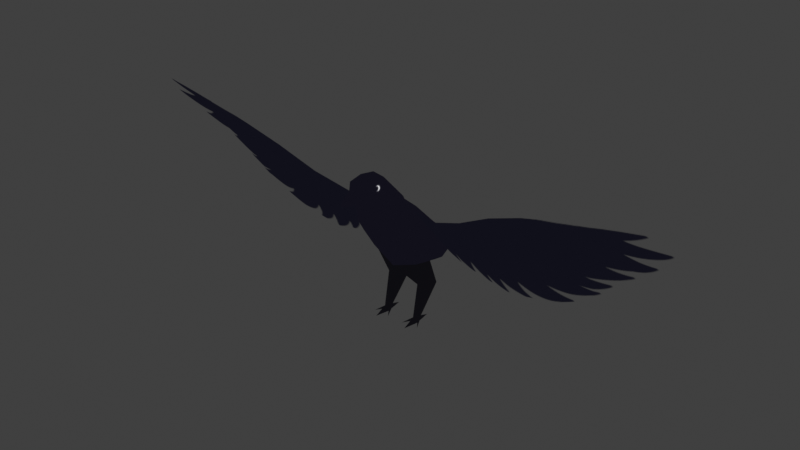 # Source: bird.blend  (saved by Blender 5.1.30; exported with 4.5.12 LTS)
import bpy
from mathutils import Matrix  # noqa: F401  (used for matrix-valued properties, if any)

bpy.ops.wm.read_factory_settings(use_empty=True)
scene = bpy.context.scene
scene.name = 'Scene'

# ---- collections
col_collection = bpy.data.collections.new('Collection'); scene.collection.children.link(col_collection)

# ---- images (referenced by path relative to the original .blend; pixels are not part of the script)
import os
ASSET_DIR = os.environ.get("B2B_ASSET_DIR", "")  # directory of the original .blend (textures are referenced by path, not embedded)
HERE = os.path.dirname(os.path.abspath(__file__))  # packed textures are extracted next to this script under _unpacked/

def load_image(name, relpath, width, height, colorspace="sRGB"):
    """Load a texture the original file referenced (path relative to the .blend, or extracted next to this script)."""
    p = next((c for c in (os.path.join(HERE, relpath), os.path.join(ASSET_DIR, relpath)) if relpath and os.path.exists(c)), "")
    if p:
        img = bpy.data.images.load(p, check_existing=True)
        img.name = name
    else:  # same state as the original file: an image datablock whose file is absent (Cycles renders it pink)
        img = bpy.data.images.new(name, width, height)
        img.source = "FILE"
        img.filepath = "//" + (relpath or name)
    img.colorspace_settings.name = colorspace
    return img
img_untitled_001 = load_image('Untitled.001', '_unpacked/Untitled.b1e5ef2c.png', 256, 256, 'sRGB')
img_untitled = load_image('Untitled', '_unpacked/Untitled.f4a9b4bc.png', 256, 256, 'sRGB')

# ---- materials (node trees are filled in below, after node groups)
mat_material_003 = bpy.data.materials.new('Material.003')
mat_material_003.use_backface_culling = True
mat_material_003.use_backface_culling_shadow = True
mat_material_002 = bpy.data.materials.new('Material.002')
mat_material_002.use_backface_culling = True
mat_material_002.use_backface_culling_shadow = True
mat_material_001 = bpy.data.materials.new('Material.001')
mat_material_001.use_transparency_overlap = False
mat_material_001.show_transparent_back = False
mat_material_001.use_backface_culling = True
mat_material_001.use_backface_culling_shadow = True

# ---- material node trees
mat_material_003.use_nodes = True; mat_material_003.node_tree.nodes.clear()
_N = mat_material_003.node_tree.nodes; _L = mat_material_003.node_tree.links
n0 = _N.new('ShaderNodeOutputMaterial'); n0.name = 'Material Output'; n0.location = (200, 100)
n1 = _N.new('ShaderNodeBackground'); n1.name = 'Background'; n1.location = (-200, 100)
n1.inputs[0].default_value = (0.003886, 0.003752, 0.005216, 1.0)
_L.new(n1.outputs[0], n0.inputs[0])
n0.is_active_output = True
mat_material_002.use_nodes = True; mat_material_002.node_tree.nodes.clear()
_N = mat_material_002.node_tree.nodes; _L = mat_material_002.node_tree.links
n0 = _N.new('ShaderNodeOutputMaterial'); n0.name = 'Material Output'; n0.location = (200, 100)
n1 = _N.new('ShaderNodeBackground'); n1.name = 'Background'; n1.location = (-200, 100)
n2 = _N.new('ShaderNodeTexImage'); n2.name = 'Image Texture'; n2.location = (-490, 80)
n2.image = img_untitled_001
_L.new(n1.outputs[0], n0.inputs[0])
_L.new(n2.outputs[0], n1.inputs[0])
n0.is_active_output = True
mat_material_001.use_nodes = True; mat_material_001.node_tree.nodes.clear()
_N = mat_material_001.node_tree.nodes; _L = mat_material_001.node_tree.links
n0 = _N.new('ShaderNodeOutputMaterial'); n0.name = 'Material Output'; n0.location = (186, 76)
n1 = _N.new('ShaderNodeTexImage'); n1.name = 'Image Texture'; n1.location = (-504, 56)
n1.image = img_untitled
n2 = _N.new('ShaderNodeMixShader'); n2.name = 'Mix Shader'; n2.location = (-58, 71)
n3 = _N.new('ShaderNodeBsdfTransparent'); n3.name = 'Transparent BSDF'; n3.location = (-316, 199)
_L.new(n1.outputs[0], n2.inputs[2])
_L.new(n1.outputs[1], n2.inputs[0])
_L.new(n2.outputs[0], n0.inputs[0])
_L.new(n3.outputs[0], n2.inputs[1])
n0.is_active_output = True

# ---- world
world_world = bpy.data.worlds.new('World'); scene.world = world_world
world_world.use_nodes = True; world_world.node_tree.nodes.clear()
_N = world_world.node_tree.nodes; _L = world_world.node_tree.links
n0 = _N.new('ShaderNodeOutputWorld'); n0.name = 'World Output'; n0.location = (200, 100)
n1 = _N.new('ShaderNodeBackground'); n1.name = 'Background'; n1.location = (-200, 100)
n1.inputs[0].default_value = (0.05088, 0.05088, 0.05088, 1.0)
_L.new(n1.outputs[0], n0.inputs[0])
n0.is_active_output = True
world_world.color = (0.05088, 0.05088, 0.05088)
world_world.sun_shadow_jitter_overblur = 0.0

# ---- meshes
me_plane = bpy.data.meshes.new('Plane')
me_plane.from_pydata([(0.03212, 0.03319, 0.0), (0.01883, 0.04244, 0.06135), (0.02143, 0.01837, 0.06315), (0.04541, 0.02116, 0.0658), (0.0428, 0.04523, 0.064), (0.01606, -0.01692, 0.0), (0.03212, -0.0301, 0.0006935), (0.04779, -0.01441, -0.0002799), (0.02796, 0.006949, 0.0002151), (0.03637, 0.00686, 0.0003625), (0.03644, 0.007637, 0.006179), (0.02757, 0.007174, 0.006332), (0.02743, -0.0006108, 0.006529), (0.03718, -0.0002085, 0.00637), (0.03726, -0.000136, -8.449e-05), (0.02645, -0.000871, 1.794e-05), (0.0, -0.02087, 0.1104), (0.0, 0.02928, 0.09279), (0.04179, -0.01055, 0.1222), (0.03453, 0.03677, 0.1073), (-0.03385, -0.05802, 0.1835), (-0.03267, -0.0001627, 0.2255), (-0.03123, 0.05826, 0.1005), (-0.02929, 0.0812, 0.15), (0.03385, -0.05802, 0.1835), (0.03267, -0.0001627, 0.2255), (0.03123, 0.05826, 0.1005), (0.02929, 0.0812, 0.15), (-0.04179, -0.01055, 0.1222), (-0.03698, 0.0409, 0.1831), (0.03698, 0.0409, 0.1831), (-0.02258, 0.08681, 0.08976), (-0.02136, 0.107, 0.1247), (0.02258, 0.08681, 0.08976), (0.02136, 0.107, 0.1247), (-0.02587, -0.01573, 0.2377), (-0.02742, -0.07908, 0.2119), (0.02742, -0.07908, 0.2119), (0.02587, -0.01573, 0.2377), (-0.02499, -0.02072, 0.2431), (-0.02476, -0.08367, 0.2261), (0.02476, -0.08367, 0.2261), (0.02499, -0.02072, 0.2431), (-0.0253, -0.02487, 0.2511), (-0.0245, -0.08617, 0.2331), (0.0245, -0.08617, 0.2331), (0.0253, -0.02487, 0.2511), (-0.02973, -0.05424, 0.2789), (-0.02419, -0.09294, 0.2593), (0.02419, -0.09294, 0.2593), (0.02973, -0.05424, 0.2789), (-0.02227, -0.09969, 0.2652), (-0.01096, -0.1167, 0.2697), (-0.01168, -0.1145, 0.282), (-0.02346, -0.07353, 0.2932), (-0.01993, -0.1035, 0.2914), (-0.02063, -0.1064, 0.268), (0.02063, -0.1064, 0.268), (0.01993, -0.1035, 0.2914), (0.01096, -0.1167, 0.2697), (0.01168, -0.1145, 0.282), (0.006889, -0.1325, 0.2661), (-0.006889, -0.1325, 0.2661), (-0.006812, -0.1361, 0.2735), (0.006812, -0.1361, 0.2735), (0.0, 0.05207, 0.08481), (0.0, 0.08482, 0.1543), (0.0, -0.0694, 0.1701), (0.0, 0.001662, 0.2306), (0.0, 0.04632, 0.1886), (0.0, 0.08379, 0.08298), (0.0, 0.1096, 0.1297), (0.0, -0.01426, 0.2446), (0.0, -0.07908, 0.2036), (0.0, -0.0195, 0.25), (0.0, -0.08367, 0.2167), (0.0, -0.02396, 0.2573), (0.0, -0.08617, 0.2242), (0.0, -0.04452, 0.2851), (0.0, -0.09294, 0.2411), (0.02346, -0.07353, 0.2932), (0.0, -0.1026, 0.2984), (0.0, -0.1073, 0.2602), (0.0, -0.117, 0.2663), (0.0, -0.1136, 0.2893), (0.0, -0.1376, 0.2787), (0.0, -0.1316, 0.2655), (0.02227, -0.09969, 0.2652), (0.0, -0.06946, 0.3034), (0.0, -0.1001, 0.2489), (-0.04035, -0.03391, 0.2016), (-0.03493, 0.06475, 0.1157), (0.03493, 0.06475, 0.1157), (0.04035, -0.03391, 0.2016), (0.04663, 0.01183, 0.149), (-0.04663, 0.01183, 0.149), (0.0, 0.1418, 0.0955), (0.03174, -0.04668, 0.2245), (0.02817, 0.09402, 0.1029), (-0.03174, -0.04668, 0.2245), (-0.02817, 0.09402, 0.1029), (0.03007, -0.05151, 0.2335), (-0.03007, -0.05151, 0.2335), (0.02974, -0.05501, 0.2405), (-0.02974, -0.05501, 0.2405), (0.02774, -0.07359, 0.2691), (-0.02774, -0.07359, 0.2691), (-0.01132, -0.1156, 0.2759), (0.01132, -0.1156, 0.2759), (0.02021, -0.105, 0.2797), (-0.02021, -0.105, 0.2797), (-0.006851, -0.1343, 0.2698), (0.006851, -0.1343, 0.2698), (0.0, -0.1476, 0.2686), (0.02282, -0.08661, 0.2792), (-0.02282, -0.08661, 0.2792), (-0.03169, 0.06861, 0.1603), (-0.03453, 0.03677, 0.1073), (0.03169, 0.06861, 0.1603), (0.0, 0.07279, 0.165), (0.03858, 0.04822, 0.1261), (-0.03858, 0.04822, 0.1261), (-0.03212, 0.03319, 0.0), (-0.01883, 0.04244, 0.06135), (-0.02143, 0.01837, 0.06315), (-0.04541, 0.02116, 0.0658), (-0.0428, 0.04523, 0.064), (-0.01606, -0.01692, 0.0), (-0.03212, -0.0301, 0.0006935), (-0.04779, -0.01441, -0.0002799), (-0.02796, 0.006949, 0.0002151), (-0.03637, 0.00686, 0.0003625), (-0.03644, 0.007637, 0.006179), (-0.02757, 0.007174, 0.006332), (-0.02743, -0.0006108, 0.006529), (-0.03718, -0.0002085, 0.00637), (-0.03726, -0.000136, -8.449e-05), (-0.02645, -0.000871, 1.794e-05)], [], [(6, 12, 15), (6, 14, 13), (15, 8, 9, 14), (5, 15, 12), (11, 5, 12), (0, 11, 10), (1, 2, 16, 17), (2, 3, 18, 16), (3, 4, 19, 18), (4, 1, 17, 19), (13, 3, 2, 12), (10, 4, 3, 13), (11, 1, 4, 10), (12, 2, 1, 11), (6, 13, 12), (14, 6, 15), (0, 10, 9), (0, 9, 8), (11, 0, 8), (8, 5, 11), (8, 15, 5), (7, 13, 14), (7, 10, 13), (10, 7, 9), (7, 14, 9), (121, 116, 23, 91), (66, 27, 34, 71), (94, 30, 25, 93), (90, 20, 36, 99), (16, 18, 24, 67), (69, 29, 21, 68), (119, 116, 29, 69), (120, 118, 30, 94), (90, 21, 29, 95), (91, 23, 32, 100), (92, 26, 33, 98), (65, 22, 31, 70), (99, 36, 40, 102), (98, 33, 96), (71, 34, 96), (67, 24, 37, 73), (68, 21, 35, 72), (93, 25, 38, 97), (101, 42, 46, 103), (72, 35, 39, 74), (97, 38, 42, 101), (73, 37, 41, 75), (76, 43, 47, 78), (74, 39, 43, 76), (102, 40, 44, 104), (75, 41, 45, 77), (80, 88, 81, 58), (104, 44, 48, 106), (77, 45, 49, 79), (103, 46, 50, 105), (115, 54, 47, 106), (89, 87, 57, 82), (79, 49, 87, 89), (114, 80, 58, 109), (109, 58, 60, 108), (110, 55, 54, 115), (105, 50, 80, 114), (112, 64, 113), (81, 55, 53, 84), (110, 56, 52, 107), (82, 57, 59, 83), (111, 62, 113), (86, 61, 113), (85, 63, 113), (84, 53, 63, 85), (83, 59, 61, 86), (107, 52, 62, 111), (108, 60, 64, 112), (52, 83, 86, 62), (60, 84, 85, 64), (64, 85, 113), (62, 86, 113), (56, 82, 83, 52), (58, 81, 84, 60), (47, 54, 88, 78), (48, 79, 89, 51), (51, 89, 82, 56), (44, 77, 79, 48), (40, 75, 77, 44), (42, 74, 76, 46), (46, 76, 78, 50), (36, 73, 75, 40), (38, 72, 74, 42), (25, 68, 72, 38), (20, 67, 73, 36), (32, 71, 96), (33, 70, 96), (26, 65, 70, 33), (128, 137, 134), (118, 119, 69, 30), (30, 69, 68, 25), (28, 16, 67, 20), (23, 66, 71, 32), (54, 55, 81, 88), (50, 78, 88, 80), (100, 32, 96), (70, 31, 96), (31, 100, 96), (59, 108, 112, 61), (53, 107, 111, 63), (63, 111, 113), (55, 110, 107, 53), (61, 112, 113), (49, 105, 114, 87), (56, 110, 115, 51), (57, 109, 108, 59), (87, 114, 109, 57), (51, 115, 106, 48), (45, 103, 105, 49), (43, 104, 106, 47), (39, 102, 104, 43), (37, 97, 101, 41), (41, 101, 103, 45), (24, 93, 97, 37), (34, 98, 96), (35, 99, 102, 39), (27, 92, 98, 34), (22, 91, 100, 31), (20, 90, 95, 28), (19, 120, 94, 18), (21, 90, 99, 35), (18, 94, 93, 24), (117, 121, 91, 22), (28, 95, 121, 117), (26, 92, 120, 19), (27, 66, 119, 118), (22, 65, 17, 117), (92, 27, 118, 120), (65, 26, 19, 17), (66, 23, 116, 119), (95, 29, 116, 121), (128, 135, 136), (137, 136, 131, 130), (127, 134, 137), (133, 134, 127), (122, 132, 133), (123, 17, 16, 124), (124, 16, 28, 125), (125, 28, 117, 126), (126, 117, 17, 123), (135, 134, 124, 125), (132, 135, 125, 126), (133, 132, 126, 123), (134, 133, 123, 124), (128, 134, 135), (136, 137, 128), (122, 131, 132), (122, 130, 131), (133, 130, 122), (130, 133, 127), (130, 127, 137), (129, 136, 135), (129, 135, 132), (132, 131, 129), (129, 131, 136)])
me_plane.polygons.foreach_set('material_index', [0, 0, 0, 0, 0, 0, 0, 0, 0, 0, 0, 0, 0, 0, 0, 0, 0, 0, 0, 0, 0, 0, 0, 0, 0, 1, 1, 1, 1, 1, 1, 1, 1, 1, 1, 1, 1, 1, 1, 1, 1, 1, 1, 1, 1, 1, 1, 1, 1, 1, 1, 1, 1, 1, 1, 1, 1, 1, 1, 1, 1, 1, 1, 1, 1, 1, 1, 1, 1, 1, 1, 1, 1, 1, 1, 1, 1, 1, 1, 1, 1, 1, 1, 1, 1, 1, 1, 1, 1, 1, 1, 1, 1, 0, 1, 1, 1, 1, 1, 1, 1, 1, 1, 1, 1, 1, 1, 1, 1, 1, 1, 1, 1, 1, 1, 1, 1, 1, 1, 1, 1, 1, 1, 1, 1, 1, 1, 1, 1, 1, 1, 1, 1, 1, 1, 1, 0, 0, 0, 0, 0, 0, 0, 0, 0, 0, 0, 0, 0, 0, 0, 0, 0, 0, 0, 0, 0, 0, 0, 0])
_k = set([(52, 83), (52, 107), (53, 84), (53, 107), (59, 83), (59, 108), (60, 84), (60, 108), (107, 111), (108, 112), (111, 113), (112, 113)])
me_plane.attributes.new('sharp_edge', 'BOOLEAN', 'EDGE').data.foreach_set('value', [ (min(e.vertices), max(e.vertices)) in _k for e in me_plane.edges])
_uv = me_plane.uv_layers.new(name='UVMap')
_uv.uv.foreach_set('vector', [0.0, 0.0, 0.0, 0.0, 0.0, 0.0, 0.0, 0.0, 0.0, 0.0, 0.0, 0.0, 0.0, 0.0, 0.0, 0.0, 0.0, 0.0, 0.0, 0.0, 0.0, 0.0, 0.0, 0.0, 0.0, 0.0, 0.0, 0.0, 0.0, 0.0, 0.0, 0.0, 0.0, 0.0, 0.0, 0.0, 0.0, 0.0, 0.0, 0.0, 0.0, 0.0, 0.0, 0.0, 0.0, 0.0, 0.0, 0.0, 0.0, 0.0, 0.0, 0.0, 0.0, 0.0, 0.0, 0.0, 0.0, 0.0, 0.0, 0.0, 0.0, 0.0, 0.0, 0.0, 0.0, 0.0, 0.0, 0.0, 0.0, 0.0, 0.0, 0.0, 0.0, 0.0, 0.0, 0.0, 0.0, 0.0, 0.0, 0.0, 0.0, 0.0, 0.0, 0.0, 0.0, 0.0, 0.0, 0.0, 0.0, 0.0, 0.0, 0.0, 0.0, 0.0, 0.0, 0.0, 0.0, 0.0, 0.0, 0.0, 0.0, 0.0, 0.0, 0.0, 0.0, 0.0, 0.0, 0.0, 0.0, 0.0, 0.0, 0.0, 0.0, 0.0, 0.0, 0.0, 0.0, 0.0, 0.0, 0.0, 0.0, 0.0, 0.0, 0.0, 0.0, 0.0, 0.0, 0.0, 0.0, 0.0, 0.0, 0.0, 0.0, 0.0, 0.0, 0.0, 0.0, 0.0, 0.0, 0.0, 0.0, 0.0, 0.0, 0.0, 0.0, 0.0, 0.0, 0.0, 0.0, 0.0, 0.0, 0.0, 0.0, 0.0, 0.0, 0.0, 0.0, 0.0, 0.0, 0.0, 0.0, 0.0, 0.0, 0.0, 0.0, 0.0, 0.0, 0.0, 0.2072, 0.5355, 0.3096, 0.5147, 0.3132, 0.558, 0.216, 0.584, 0.8013, 0.237, 0.7189, 0.248, 0.7173, 0.1478, 0.7791, 0.132, 0.593, 0.3769, 0.7066, 0.3863, 0.7056, 0.5422, 0.5938, 0.5544, 0.1883, 0.2514, 0.105, 0.2471, 0.1044, 0.1472, 0.2019, 0.1744, 0.4044, 0.3461, 0.5125, 0.3673, 0.5102, 0.5595, 0.4044, 0.5558, 0.4041, 0.4197, 0.3014, 0.4195, 0.3004, 0.263, 0.391, 0.2456, 0.3984, 0.5227, 0.3096, 0.5147, 0.3014, 0.4195, 0.4041, 0.4197, 0.6127, 0.27, 0.715, 0.2912, 0.7066, 0.3863, 0.593, 0.3769, 0.1883, 0.2514, 0.3004, 0.263, 0.3014, 0.4195, 0.1878, 0.4288, 0.216, 0.584, 0.3132, 0.558, 0.3109, 0.6582, 0.2403, 0.6629, 0.6217, 0.2215, 0.5801, 0.2062, 0.6074, 0.13, 0.6466, 0.1425, 0.09145, 0.6457, 0.1744, 0.599, 0.2011, 0.6751, 0.1537, 0.7201, 0.2019, 0.1744, 0.1044, 0.1472, 0.1122, 0.104, 0.2065, 0.1431, 0.6466, 0.1425, 0.6074, 0.13, 0.7185, 0.0001607, 0.7791, 0.132, 0.7173, 0.1478, 0.7185, 0.0001607, 0.4044, 0.5558, 0.5102, 0.5595, 0.5109, 0.6601, 0.4271, 0.6557, 0.391, 0.2456, 0.3004, 0.263, 0.3026, 0.2032, 0.3831, 0.1825, 0.5938, 0.5544, 0.7056, 0.5422, 0.7081, 0.6015, 0.6082, 0.6312, 0.6133, 0.6621, 0.7083, 0.6261, 0.7104, 0.6544, 0.6177, 0.6856, 0.3831, 0.1825, 0.3026, 0.2032, 0.3027, 0.1783, 0.3823, 0.1603, 0.6082, 0.6312, 0.7081, 0.6015, 0.7083, 0.6261, 0.6133, 0.6621, 0.4271, 0.6557, 0.5109, 0.6601, 0.5198, 0.7035, 0.4365, 0.6993, 0.3829, 0.1344, 0.3046, 0.1496, 0.283, 0.02534, 0.3815, 0.02748, 0.3823, 0.1603, 0.3027, 0.1783, 0.3046, 0.1496, 0.3829, 0.1344, 0.2065, 0.1431, 0.1122, 0.104, 0.118, 0.08161, 0.2105, 0.1193, 0.4365, 0.6993, 0.5198, 0.7035, 0.5264, 0.7256, 0.4432, 0.7257, 0.9391, 0.4731, 0.8923, 0.52, 0.8488, 0.443, 0.8946, 0.4166, 0.2105, 0.1193, 0.118, 0.08161, 0.1456, 0.0001607, 0.2156, 0.0128, 0.4432, 0.7257, 0.5264, 0.7256, 0.558, 0.8047, 0.4628, 0.7831, 0.6177, 0.6856, 0.7104, 0.6544, 0.6911, 0.777, 0.6255, 0.7906, 0.8644, 0.1405, 0.87, 0.1878, 0.8092, 0.209, 0.8188, 0.1504, 0.9695, 0.2975, 0.9464, 0.3739, 0.9261, 0.3679, 0.9315, 0.3061, 0.9998, 0.2932, 0.9728, 0.3766, 0.9464, 0.3739, 0.9695, 0.2975, 0.9447, 0.4258, 0.9391, 0.4731, 0.8946, 0.4166, 0.9083, 0.3929, 0.9083, 0.3929, 0.8946, 0.4166, 0.8737, 0.3798, 0.883, 0.3609, 0.9008, 0.1076, 0.9144, 0.1313, 0.87, 0.1878, 0.8644, 0.1405, 0.9902, 0.4357, 0.9998, 0.4943, 0.9391, 0.4731, 0.9447, 0.4258, 0.8433, 0.3154, 0.8339, 0.3206, 0.8092, 0.2855, 0.9603, 0.1577, 0.9144, 0.1313, 0.9354, 0.09455, 0.9691, 0.1189, 0.9008, 0.1076, 0.883, 0.08256, 0.9163, 0.05616, 0.926, 0.0756, 0.9315, 0.3061, 0.9261, 0.3679, 0.8927, 0.3415, 0.9003, 0.3071, 0.9658, 0.03008, 0.9567, 0.02527, 0.9998, 0.0001607, 0.8595, 0.2917, 0.8524, 0.3106, 0.8092, 0.2855, 0.9989, 0.04526, 0.9751, 0.0353, 0.9998, 0.0001607, 0.9691, 0.1189, 0.9354, 0.09455, 0.9751, 0.0353, 0.9989, 0.04526, 0.9003, 0.3071, 0.8927, 0.3415, 0.8524, 0.3106, 0.8595, 0.2917, 0.926, 0.0756, 0.9163, 0.05616, 0.9567, 0.02527, 0.9658, 0.03008, 0.883, 0.3609, 0.8737, 0.3798, 0.8339, 0.3206, 0.8433, 0.3154, 0.9163, 0.05616, 0.9087, 0.02183, 0.9496, 0.006449, 0.9567, 0.02527, 0.8737, 0.3798, 0.84, 0.4042, 0.8102, 0.3306, 0.8339, 0.3206, 0.8339, 0.3206, 0.8102, 0.3306, 0.8092, 0.2855, 0.9567, 0.02527, 0.9496, 0.006449, 0.9998, 0.0001607, 0.883, 0.08256, 0.8776, 0.02076, 0.9087, 0.02183, 0.9163, 0.05616, 0.8946, 0.4166, 0.8488, 0.443, 0.84, 0.4042, 0.8737, 0.3798, 0.8092, 0.209, 0.87, 0.1878, 0.9167, 0.2347, 0.8497, 0.2851, 0.8363, 0.09129, 0.8092, 0.007863, 0.8395, 0.01223, 0.8627, 0.08864, 0.8627, 0.08864, 0.8395, 0.01223, 0.8776, 0.02076, 0.883, 0.08256, 0.118, 0.08161, 0.03644, 0.08523, 0.05254, 0.02893, 0.1456, 0.0001607, 0.1122, 0.104, 0.03059, 0.1104, 0.03644, 0.08523, 0.118, 0.08161, 0.7083, 0.6261, 0.7869, 0.6432, 0.7877, 0.6685, 0.7104, 0.6544, 0.7104, 0.6544, 0.7877, 0.6685, 0.7879, 0.7735, 0.6911, 0.777, 0.1044, 0.1472, 0.02191, 0.1529, 0.03059, 0.1104, 0.1122, 0.104, 0.7081, 0.6015, 0.7877, 0.6215, 0.7869, 0.6432, 0.7083, 0.6261, 0.7056, 0.5422, 0.7955, 0.5593, 0.7877, 0.6215, 0.7081, 0.6015, 0.105, 0.2471, 0.0001606, 0.2514, 0.02191, 0.1529, 0.1044, 0.1472, 0.3109, 0.6582, 0.3726, 0.6746, 0.3104, 0.8057, 0.6074, 0.13, 0.5601, 0.08439, 0.7185, 0.0001607, 0.5801, 0.2062, 0.4969, 0.1589, 0.5601, 0.08439, 0.6074, 0.13, 0.0, 0.0, 0.0, 0.0, 0.0, 0.0, 0.715, 0.2912, 0.8037, 0.2837, 0.8089, 0.3863, 0.7066, 0.3863, 0.7066, 0.3863, 0.8089, 0.3863, 0.7955, 0.5593, 0.7056, 0.5422, 0.1076, 0.4383, 0.0001606, 0.4593, 0.0001606, 0.2514, 0.105, 0.2471, 0.3132, 0.558, 0.3958, 0.5695, 0.3726, 0.6746, 0.3109, 0.6582, 0.87, 0.1878, 0.9144, 0.1313, 0.9603, 0.1577, 0.9167, 0.2347, 0.9998, 0.4943, 0.9594, 0.5704, 0.8923, 0.52, 0.9391, 0.4731, 0.2403, 0.6629, 0.3109, 0.6582, 0.3104, 0.8057, 0.1537, 0.7201, 0.2011, 0.6751, 0.3104, 0.8057, 0.2011, 0.6751, 0.2403, 0.6629, 0.3104, 0.8057, 0.8927, 0.3415, 0.883, 0.3609, 0.8433, 0.3154, 0.8524, 0.3106, 0.9354, 0.09455, 0.926, 0.0756, 0.9658, 0.03008, 0.9751, 0.0353, 0.9751, 0.0353, 0.9658, 0.03008, 0.9998, 0.0001607, 0.9144, 0.1313, 0.9008, 0.1076, 0.926, 0.0756, 0.9354, 0.09455, 0.8524, 0.3106, 0.8433, 0.3154, 0.8092, 0.2855, 0.9728, 0.3766, 0.9902, 0.4357, 0.9447, 0.4258, 0.9464, 0.3739, 0.883, 0.08256, 0.9008, 0.1076, 0.8644, 0.1405, 0.8627, 0.08864, 0.9261, 0.3679, 0.9083, 0.3929, 0.883, 0.3609, 0.8927, 0.3415, 0.9464, 0.3739, 0.9447, 0.4258, 0.9083, 0.3929, 0.9261, 0.3679, 0.8627, 0.08864, 0.8644, 0.1405, 0.8188, 0.1504, 0.8363, 0.09129, 0.5264, 0.7256, 0.6177, 0.6856, 0.6255, 0.7906, 0.558, 0.8047, 0.3046, 0.1496, 0.2105, 0.1193, 0.2156, 0.0128, 0.283, 0.02534, 0.3027, 0.1783, 0.2065, 0.1431, 0.2105, 0.1193, 0.3046, 0.1496, 0.5109, 0.6601, 0.6082, 0.6312, 0.6133, 0.6621, 0.5198, 0.7035, 0.5198, 0.7035, 0.6133, 0.6621, 0.6177, 0.6856, 0.5264, 0.7256, 0.5102, 0.5595, 0.5938, 0.5544, 0.6082, 0.6312, 0.5109, 0.6601, 0.7173, 0.1478, 0.6466, 0.1425, 0.7185, 0.0001607, 0.3026, 0.2032, 0.2019, 0.1744, 0.2065, 0.1431, 0.3027, 0.1783, 0.7189, 0.248, 0.6217, 0.2215, 0.6466, 0.1425, 0.7173, 0.1478, 0.1744, 0.599, 0.216, 0.584, 0.2403, 0.6629, 0.2011, 0.6751, 0.105, 0.2471, 0.1883, 0.2514, 0.1878, 0.4288, 0.1076, 0.4383, 0.5589, 0.2565, 0.6127, 0.27, 0.593, 0.3769, 0.5125, 0.3673, 0.3004, 0.263, 0.1883, 0.2514, 0.2019, 0.1744, 0.3026, 0.2032, 0.5125, 0.3673, 0.593, 0.3769, 0.5938, 0.5544, 0.5102, 0.5595, 0.1535, 0.5488, 0.2072, 0.5355, 0.216, 0.584, 0.1744, 0.599, 0.1076, 0.4383, 0.1878, 0.4288, 0.2072, 0.5355, 0.1535, 0.5488, 0.5801, 0.2062, 0.6217, 0.2215, 0.6127, 0.27, 0.5589, 0.2565, 0.7189, 0.248, 0.8013, 0.237, 0.8037, 0.2837, 0.715, 0.2912, 0.1744, 0.599, 0.09145, 0.6457, 0.06293, 0.5875, 0.1535, 0.5488, 0.6217, 0.2215, 0.7189, 0.248, 0.715, 0.2912, 0.6127, 0.27, 0.4969, 0.1589, 0.5801, 0.2062, 0.5589, 0.2565, 0.468, 0.2174, 0.3958, 0.5695, 0.3132, 0.558, 0.3096, 0.5147, 0.3984, 0.5227, 0.1878, 0.4288, 0.3014, 0.4195, 0.3096, 0.5147, 0.2072, 0.5355, 0.0, 0.0, 0.0, 0.0, 0.0, 0.0, 0.0, 0.0, 0.0, 0.0, 0.0, 0.0, 0.0, 0.0, 0.0, 0.0, 0.0, 0.0, 0.0, 0.0, 0.0, 0.0, 0.0, 0.0, 0.0, 0.0, 0.0, 0.0, 0.0, 0.0, 0.0, 0.0, 0.0, 0.0, 0.0, 0.0, 0.0, 0.0, 0.0, 0.0, 0.0, 0.0, 0.0, 0.0, 0.0, 0.0, 0.0, 0.0, 0.0, 0.0, 0.0, 0.0, 0.0, 0.0, 0.0, 0.0, 0.0, 0.0, 0.0, 0.0, 0.0, 0.0, 0.0, 0.0, 0.0, 0.0, 0.0, 0.0, 0.0, 0.0, 0.0, 0.0, 0.0, 0.0, 0.0, 0.0, 0.0, 0.0, 0.0, 0.0, 0.0, 0.0, 0.0, 0.0, 0.0, 0.0, 0.0, 0.0, 0.0, 0.0, 0.0, 0.0, 0.0, 0.0, 0.0, 0.0, 0.0, 0.0, 0.0, 0.0, 0.0, 0.0, 0.0, 0.0, 0.0, 0.0, 0.0, 0.0, 0.0, 0.0, 0.0, 0.0, 0.0, 0.0, 0.0, 0.0, 0.0, 0.0, 0.0, 0.0, 0.0, 0.0, 0.0, 0.0, 0.0, 0.0, 0.0, 0.0, 0.0, 0.0, 0.0, 0.0, 0.0, 0.0, 0.0, 0.0, 0.0, 0.0, 0.0, 0.0, 0.0, 0.0, 0.0, 0.0, 0.0, 0.0, 0.0, 0.0, 0.0, 0.0, 0.0, 0.0, 0.0, 0.0, 0.0, 0.0, 0.0, 0.0, 0.0, 0.0, 0.0, 0.0])
me_plane.materials.append(mat_material_003)
me_plane.materials.append(mat_material_002)
me_plane.update()
me_plane_001 = bpy.data.meshes.new('Plane.001')
me_plane_001.from_pydata([(0.0, 0.04514, 0.166), (0.53, -0.02108, 0.2985), (0.0, 0.0, 0.2202), (0.4764, -0.08346, 0.3614), (0.355, 0.04718, 0.1442), (0.2864, -0.07422, 0.3139), (0.1546, -0.04526, 0.2511), (0.1912, 0.05202, 0.09427), (0.08719, -0.02257, 0.2212), (0.0994, 0.05202, 0.1134), (0.2754, 0.05202, 0.1086), (0.2213, -0.06312, 0.2878), (0.4372, 0.02078, 0.2274), (0.3776, -0.0772, 0.3369)], [], [(12, 1, 3, 13), (10, 4, 5, 11), (9, 7, 6, 8), (0, 9, 8, 2), (7, 10, 11, 6), (4, 12, 13, 5)])
_uv = me_plane_001.uv_layers.new(name='UVMap')
_uv.uv.foreach_set('vector', [0.3134, 0.7889, 0.2371, 0.9999, 0.05317, 0.9661, 0.02698, 0.7837, 0.3952, 0.4307, 0.3961, 0.5886, 6.295e-05, 0.6158, 0.002036, 0.4874, 0.2664, 0.1381, 0.3571, 0.2812, 0.02373, 0.3478, 0.03942, 0.2093, 0.1167, 6.296e-05, 0.2664, 0.1381, 0.03942, 0.2093, 6.291e-05, 0.05133, 0.3571, 0.2812, 0.3952, 0.4307, 0.002036, 0.4874, 0.02373, 0.3478, 0.3961, 0.5886, 0.3134, 0.7889, 0.02698, 0.7837, 6.295e-05, 0.6158])
me_plane_001.materials.append(mat_material_001)
me_plane_001.update()

# ---- objects
ob_empty_002 = bpy.data.objects.new('Empty.002', None)
ob_plane = bpy.data.objects.new('Plane', me_plane)
ob_plane_001 = bpy.data.objects.new('Plane.001', me_plane_001)

# ---- transforms, parenting, visibility, modifiers, constraints
ob_empty_002.location = (0.2836, 0.002542, 0.1748)
ob_empty_002.rotation_euler = (1.571, -0.0, 4.712)
ob_empty_002.scale = (0.1102, 0.1102, -0.1102)
ob_empty_002.empty_display_type = 'IMAGE'
ob_empty_002.empty_display_size = 5.0
ob_empty_002.empty_image_depth = 'BACK'
ob_empty_002.show_empty_image_perspective = False
ob_empty_002.empty_image_side = 'FRONT'
ob_plane.location = (0.0, 0.0, 0.0)
ob_plane_001.location = (0.0, 0.0, 0.0)
_m = ob_plane_001.modifiers.new('Mirror', 'MIRROR')
_m.use_clip = True

# ---- collection membership
col_collection.objects.link(ob_empty_002)
col_collection.objects.link(ob_plane)
col_collection.objects.link(ob_plane_001)

# ---- scene / render settings (as saved in the file)
scene.frame_start = 1; scene.frame_end = 250; scene.frame_set(1)
scene.render.engine = 'BLENDER_EEVEE_NEXT'
scene.render.bake_bias = 0.0
scene.render.bake_samples = 0
scene.cycles.sampling_pattern = 'TABULATED_SOBOL'
scene.eevee.use_volume_custom_range = False
scene.view_settings.view_transform = 'Standard'
bpy.context.view_layer.update()

# ---- added for rendering (the .blend has no active camera and no usable light): camera, sun
cam_auto = bpy.data.cameras.new('AutoCamera')
cam_auto.lens = 50.0
cam_auto.sensor_width = 36.0
cam_auto.clip_end = 1000.0
ob_auto_camera = bpy.data.objects.new('AutoCamera', cam_auto)
scene.collection.objects.link(ob_auto_camera)
ob_auto_camera.location = (1.07029, -1.28727, 1.03677)
ob_auto_camera.rotation_euler = (1.09748, -7.21219e-08, 0.694738)
scene.camera = ob_auto_camera
light_auto_sun = bpy.data.lights.new('AutoSun', 'SUN')
light_auto_sun.energy = 3.0
light_auto_sun.angle = 0.0523599
ob_auto_sun = bpy.data.objects.new('AutoSun', light_auto_sun)
scene.collection.objects.link(ob_auto_sun)
ob_auto_sun.rotation_euler = (0.872665, 0.174533, 0.523599)
bpy.context.view_layer.update()
